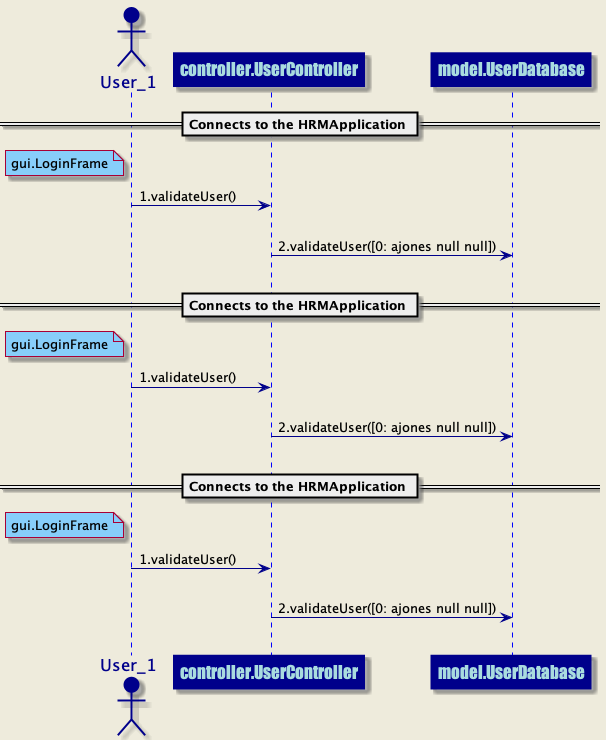

The diagram above was rendered by PlantUML. Its source (embedded in the PNG):
@startuml
skinparam backgroundColor #EEEBDC
skinparam sequence {
ArrowColor DarkBlue
ActorBorderColor DarkBlue
LifeLineBorderColor blue
LifeLineBackgroundColor DarkBlue
ParticipantBorderColor DarkBlue
ParticipantBackgroundColor DarkBlue
ParticipantFontName Impact
ParticipantFontSize 17
ParticipantFontColor #A9DCDF
ActorBackgroundColor DarkBlue
ActorFontColor DarkBlue
ActorFontSize 17
ActorFontName Aapex
}
== Connects to the HRMApplication ==
actor User_1 order 1
participant controller.UserController order 2
note left of User_1 #lightskyblue 
gui.LoginFrame
end note
User_1 ->controller.UserController: 1.validateUser()
||20||
participant controller.UserController order 3
participant model.UserDatabase order 4
controller.UserController ->model.UserDatabase: 2.validateUser([0: ajones null null])
||20||
== Connects to the HRMApplication ==
actor User_1 order 1
participant controller.UserController order 5
note left of User_1 #lightskyblue 
gui.LoginFrame
end note
User_1 ->controller.UserController: 1.validateUser()
||20||
participant controller.UserController order 6
participant model.UserDatabase order 7
controller.UserController ->model.UserDatabase: 2.validateUser([0: ajones null null])
||20||
== Connects to the HRMApplication ==
actor User_1 order 1
participant controller.UserController order 8
note left of User_1 #lightskyblue 
gui.LoginFrame
end note
User_1 ->controller.UserController: 1.validateUser()
||20||
participant controller.UserController order 9
participant model.UserDatabase order 10
controller.UserController ->model.UserDatabase: 2.validateUser([0: ajones null null])
||20||
@enduml